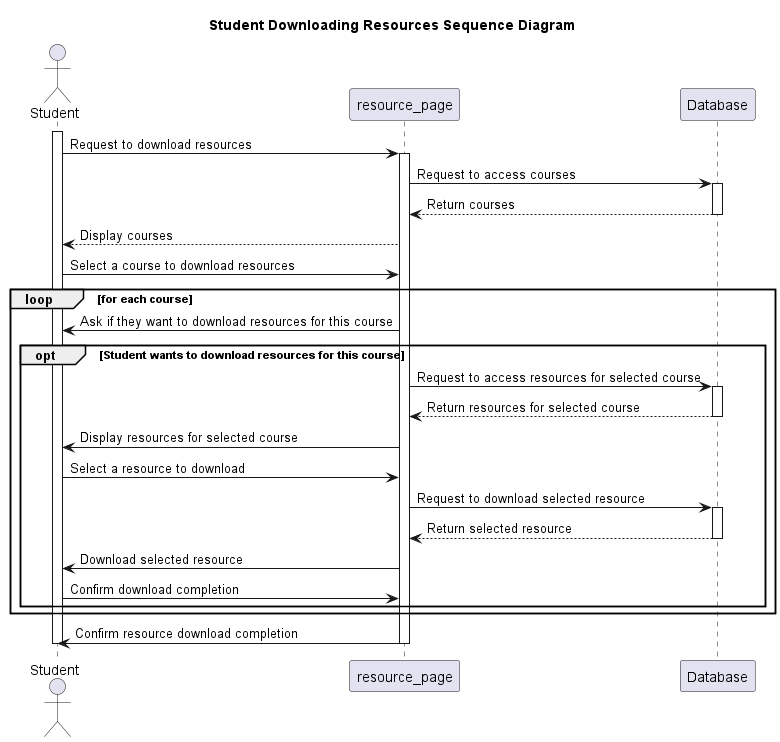

The diagram above was rendered by PlantUML. Its source (embedded in the PNG):
@startuml

Title: Student Downloading Resources Sequence Diagram

actor Student
participant resource_page
participant Database

activate Student
Student->resource_page: Request to download resources

activate resource_page
resource_page->Database: Request to access courses
activate Database
Database-->resource_page: Return courses
deactivate Database
resource_page-->Student: Display courses
Student->resource_page: Select a course to download resources

loop for each course
    resource_page->Student: Ask if they want to download resources for this course
    opt Student wants to download resources for this course
        resource_page->Database: Request to access resources for selected course
        activate Database
        Database-->resource_page: Return resources for selected course
        deactivate Database
        resource_page->Student: Display resources for selected course
        Student->resource_page: Select a resource to download
        resource_page->Database: Request to download selected resource
        activate Database
        Database-->resource_page: Return selected resource
        deactivate Database
        resource_page->Student: Download selected resource
        Student->resource_page: Confirm download completion
    end
end

resource_page->Student: Confirm resource download completion

deactivate Database
deactivate resource_page
deactivate Student

@enduml